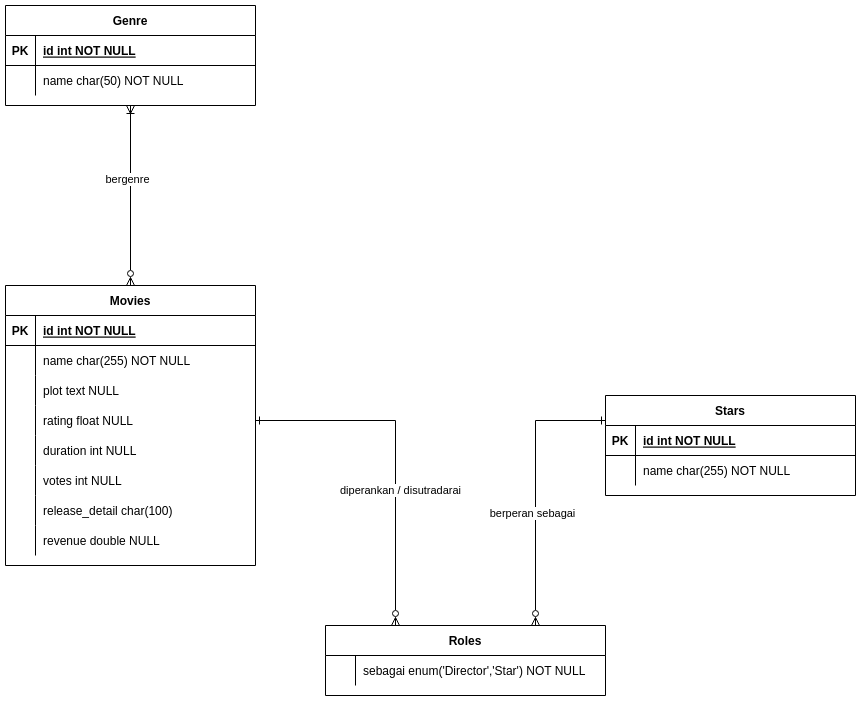

The diagram above was exported from draw.io. Its source (the exported page's mxGraphModel, read from the mxfile embedded in the PNG):
<mxGraphModel dx="1527" dy="861" grid="1" gridSize="10" guides="1" tooltips="1" connect="1" arrows="1" fold="1" page="1" pageScale="1" pageWidth="827" pageHeight="1169" math="0" shadow="0">
  <root>
    <mxCell id="0" />
    <mxCell id="1" parent="0" />
    <mxCell id="2DZAM5xxieCVmb-V1Fp3-1" value="Genre" style="shape=table;startSize=30;container=1;collapsible=1;childLayout=tableLayout;fixedRows=1;rowLines=0;fontStyle=1;align=center;resizeLast=1;" parent="1" vertex="1">
      <mxGeometry x="110" y="220" width="250" height="100" as="geometry" />
    </mxCell>
    <mxCell id="2DZAM5xxieCVmb-V1Fp3-2" value="" style="shape=partialRectangle;collapsible=0;dropTarget=0;pointerEvents=0;fillColor=none;points=[[0,0.5],[1,0.5]];portConstraint=eastwest;top=0;left=0;right=0;bottom=1;" parent="2DZAM5xxieCVmb-V1Fp3-1" vertex="1">
      <mxGeometry y="30" width="250" height="30" as="geometry" />
    </mxCell>
    <mxCell id="2DZAM5xxieCVmb-V1Fp3-3" value="" style="shape=partialRectangle;overflow=hidden;connectable=0;fillColor=none;top=0;left=0;bottom=0;right=0;fontStyle=1;" parent="2DZAM5xxieCVmb-V1Fp3-2" vertex="1">
      <mxGeometry width="30" height="30" as="geometry">
        <mxRectangle width="30" height="30" as="alternateBounds" />
      </mxGeometry>
    </mxCell>
    <mxCell id="2DZAM5xxieCVmb-V1Fp3-4" value="" style="shape=partialRectangle;overflow=hidden;connectable=0;fillColor=none;top=0;left=0;bottom=0;right=0;align=left;spacingLeft=6;fontStyle=5;" parent="2DZAM5xxieCVmb-V1Fp3-2" vertex="1">
      <mxGeometry x="30" width="220" height="30" as="geometry">
        <mxRectangle width="220" height="30" as="alternateBounds" />
      </mxGeometry>
    </mxCell>
    <mxCell id="2DZAM5xxieCVmb-V1Fp3-5" value="" style="shape=partialRectangle;collapsible=0;dropTarget=0;pointerEvents=0;fillColor=none;points=[[0,0.5],[1,0.5]];portConstraint=eastwest;top=0;left=0;right=0;bottom=0;" parent="2DZAM5xxieCVmb-V1Fp3-1" vertex="1">
      <mxGeometry y="60" width="250" height="30" as="geometry" />
    </mxCell>
    <mxCell id="2DZAM5xxieCVmb-V1Fp3-6" value="" style="shape=partialRectangle;overflow=hidden;connectable=0;fillColor=none;top=0;left=0;bottom=0;right=0;" parent="2DZAM5xxieCVmb-V1Fp3-5" vertex="1">
      <mxGeometry width="30" height="30" as="geometry">
        <mxRectangle width="30" height="30" as="alternateBounds" />
      </mxGeometry>
    </mxCell>
    <mxCell id="2DZAM5xxieCVmb-V1Fp3-7" value="name char(50) NOT NULL" style="shape=partialRectangle;overflow=hidden;connectable=0;fillColor=none;top=0;left=0;bottom=0;right=0;align=left;spacingLeft=6;" parent="2DZAM5xxieCVmb-V1Fp3-5" vertex="1">
      <mxGeometry x="30" width="220" height="30" as="geometry">
        <mxRectangle width="220" height="30" as="alternateBounds" />
      </mxGeometry>
    </mxCell>
    <mxCell id="FWlC2um2TDP2_a5JEL4T-15" style="edgeStyle=orthogonalEdgeStyle;rounded=0;orthogonalLoop=1;jettySize=auto;html=1;entryX=0.5;entryY=1;entryDx=0;entryDy=0;endArrow=ERoneToMany;endFill=0;startArrow=ERzeroToMany;startFill=0;" parent="1" source="ogCH7wHXoXdv0bi6vVYe-1" target="2DZAM5xxieCVmb-V1Fp3-1" edge="1">
      <mxGeometry relative="1" as="geometry" />
    </mxCell>
    <mxCell id="djH6fugZfU98TGrFDLas-1" value="bergenre" style="edgeLabel;html=1;align=center;verticalAlign=middle;resizable=0;points=[];" parent="FWlC2um2TDP2_a5JEL4T-15" connectable="0" vertex="1">
      <mxGeometry x="0.1824" y="4" relative="1" as="geometry">
        <mxPoint y="-1" as="offset" />
      </mxGeometry>
    </mxCell>
    <mxCell id="ogCH7wHXoXdv0bi6vVYe-1" value="Movies" style="shape=table;startSize=30;container=1;collapsible=1;childLayout=tableLayout;fixedRows=1;rowLines=0;fontStyle=1;align=center;resizeLast=1;" parent="1" vertex="1">
      <mxGeometry x="110" y="500" width="250" height="280" as="geometry" />
    </mxCell>
    <mxCell id="ogCH7wHXoXdv0bi6vVYe-2" value="" style="shape=partialRectangle;collapsible=0;dropTarget=0;pointerEvents=0;fillColor=none;points=[[0,0.5],[1,0.5]];portConstraint=eastwest;top=0;left=0;right=0;bottom=1;" parent="ogCH7wHXoXdv0bi6vVYe-1" vertex="1">
      <mxGeometry y="30" width="250" height="30" as="geometry" />
    </mxCell>
    <mxCell id="ogCH7wHXoXdv0bi6vVYe-3" value="" style="shape=partialRectangle;overflow=hidden;connectable=0;fillColor=none;top=0;left=0;bottom=0;right=0;fontStyle=1;" parent="ogCH7wHXoXdv0bi6vVYe-2" vertex="1">
      <mxGeometry width="30" height="30" as="geometry">
        <mxRectangle width="30" height="30" as="alternateBounds" />
      </mxGeometry>
    </mxCell>
    <mxCell id="ogCH7wHXoXdv0bi6vVYe-4" value="" style="shape=partialRectangle;overflow=hidden;connectable=0;fillColor=none;top=0;left=0;bottom=0;right=0;align=left;spacingLeft=6;fontStyle=5;" parent="ogCH7wHXoXdv0bi6vVYe-2" vertex="1">
      <mxGeometry x="30" width="220" height="30" as="geometry">
        <mxRectangle width="220" height="30" as="alternateBounds" />
      </mxGeometry>
    </mxCell>
    <mxCell id="ogCH7wHXoXdv0bi6vVYe-5" value="" style="shape=partialRectangle;collapsible=0;dropTarget=0;pointerEvents=0;fillColor=none;points=[[0,0.5],[1,0.5]];portConstraint=eastwest;top=0;left=0;right=0;bottom=0;" parent="ogCH7wHXoXdv0bi6vVYe-1" vertex="1">
      <mxGeometry y="60" width="250" height="30" as="geometry" />
    </mxCell>
    <mxCell id="ogCH7wHXoXdv0bi6vVYe-6" value="" style="shape=partialRectangle;overflow=hidden;connectable=0;fillColor=none;top=0;left=0;bottom=0;right=0;" parent="ogCH7wHXoXdv0bi6vVYe-5" vertex="1">
      <mxGeometry width="30" height="30" as="geometry">
        <mxRectangle width="30" height="30" as="alternateBounds" />
      </mxGeometry>
    </mxCell>
    <mxCell id="ogCH7wHXoXdv0bi6vVYe-7" value="name char(255) NOT NULL" style="shape=partialRectangle;overflow=hidden;connectable=0;fillColor=none;top=0;left=0;bottom=0;right=0;align=left;spacingLeft=6;" parent="ogCH7wHXoXdv0bi6vVYe-5" vertex="1">
      <mxGeometry x="30" width="220" height="30" as="geometry">
        <mxRectangle width="220" height="30" as="alternateBounds" />
      </mxGeometry>
    </mxCell>
    <mxCell id="ogCH7wHXoXdv0bi6vVYe-8" value="" style="shape=partialRectangle;collapsible=0;dropTarget=0;pointerEvents=0;fillColor=none;points=[[0,0.5],[1,0.5]];portConstraint=eastwest;top=0;left=0;right=0;bottom=0;" parent="ogCH7wHXoXdv0bi6vVYe-1" vertex="1">
      <mxGeometry y="90" width="250" height="30" as="geometry" />
    </mxCell>
    <mxCell id="ogCH7wHXoXdv0bi6vVYe-9" value="" style="shape=partialRectangle;overflow=hidden;connectable=0;fillColor=none;top=0;left=0;bottom=0;right=0;" parent="ogCH7wHXoXdv0bi6vVYe-8" vertex="1">
      <mxGeometry width="30" height="30" as="geometry">
        <mxRectangle width="30" height="30" as="alternateBounds" />
      </mxGeometry>
    </mxCell>
    <mxCell id="ogCH7wHXoXdv0bi6vVYe-10" value="plot text NULL" style="shape=partialRectangle;overflow=hidden;connectable=0;fillColor=none;top=0;left=0;bottom=0;right=0;align=left;spacingLeft=6;" parent="ogCH7wHXoXdv0bi6vVYe-8" vertex="1">
      <mxGeometry x="30" width="220" height="30" as="geometry">
        <mxRectangle width="220" height="30" as="alternateBounds" />
      </mxGeometry>
    </mxCell>
    <mxCell id="ogCH7wHXoXdv0bi6vVYe-11" value="" style="shape=partialRectangle;collapsible=0;dropTarget=0;pointerEvents=0;fillColor=none;points=[[0,0.5],[1,0.5]];portConstraint=eastwest;top=0;left=0;right=0;bottom=0;" parent="ogCH7wHXoXdv0bi6vVYe-1" vertex="1">
      <mxGeometry y="120" width="250" height="30" as="geometry" />
    </mxCell>
    <mxCell id="ogCH7wHXoXdv0bi6vVYe-12" value="" style="shape=partialRectangle;overflow=hidden;connectable=0;fillColor=none;top=0;left=0;bottom=0;right=0;" parent="ogCH7wHXoXdv0bi6vVYe-11" vertex="1">
      <mxGeometry width="30" height="30" as="geometry">
        <mxRectangle width="30" height="30" as="alternateBounds" />
      </mxGeometry>
    </mxCell>
    <mxCell id="ogCH7wHXoXdv0bi6vVYe-13" value="rating float NULL" style="shape=partialRectangle;overflow=hidden;connectable=0;fillColor=none;top=0;left=0;bottom=0;right=0;align=left;spacingLeft=6;" parent="ogCH7wHXoXdv0bi6vVYe-11" vertex="1">
      <mxGeometry x="30" width="220" height="30" as="geometry">
        <mxRectangle width="220" height="30" as="alternateBounds" />
      </mxGeometry>
    </mxCell>
    <mxCell id="ogCH7wHXoXdv0bi6vVYe-14" value="" style="shape=partialRectangle;collapsible=0;dropTarget=0;pointerEvents=0;fillColor=none;points=[[0,0.5],[1,0.5]];portConstraint=eastwest;top=0;left=0;right=0;bottom=0;" parent="ogCH7wHXoXdv0bi6vVYe-1" vertex="1">
      <mxGeometry y="150" width="250" height="30" as="geometry" />
    </mxCell>
    <mxCell id="ogCH7wHXoXdv0bi6vVYe-15" value="" style="shape=partialRectangle;overflow=hidden;connectable=0;fillColor=none;top=0;left=0;bottom=0;right=0;" parent="ogCH7wHXoXdv0bi6vVYe-14" vertex="1">
      <mxGeometry width="30" height="30" as="geometry">
        <mxRectangle width="30" height="30" as="alternateBounds" />
      </mxGeometry>
    </mxCell>
    <mxCell id="ogCH7wHXoXdv0bi6vVYe-16" value="duration int NULL" style="shape=partialRectangle;overflow=hidden;connectable=0;fillColor=none;top=0;left=0;bottom=0;right=0;align=left;spacingLeft=6;" parent="ogCH7wHXoXdv0bi6vVYe-14" vertex="1">
      <mxGeometry x="30" width="220" height="30" as="geometry">
        <mxRectangle width="220" height="30" as="alternateBounds" />
      </mxGeometry>
    </mxCell>
    <mxCell id="ogCH7wHXoXdv0bi6vVYe-17" value="" style="shape=partialRectangle;collapsible=0;dropTarget=0;pointerEvents=0;fillColor=none;points=[[0,0.5],[1,0.5]];portConstraint=eastwest;top=0;left=0;right=0;bottom=0;" parent="ogCH7wHXoXdv0bi6vVYe-1" vertex="1">
      <mxGeometry y="180" width="250" height="30" as="geometry" />
    </mxCell>
    <mxCell id="ogCH7wHXoXdv0bi6vVYe-18" value="" style="shape=partialRectangle;overflow=hidden;connectable=0;fillColor=none;top=0;left=0;bottom=0;right=0;" parent="ogCH7wHXoXdv0bi6vVYe-17" vertex="1">
      <mxGeometry width="30" height="30" as="geometry">
        <mxRectangle width="30" height="30" as="alternateBounds" />
      </mxGeometry>
    </mxCell>
    <mxCell id="ogCH7wHXoXdv0bi6vVYe-19" value="votes int NULL" style="shape=partialRectangle;overflow=hidden;connectable=0;fillColor=none;top=0;left=0;bottom=0;right=0;align=left;spacingLeft=6;" parent="ogCH7wHXoXdv0bi6vVYe-17" vertex="1">
      <mxGeometry x="30" width="220" height="30" as="geometry">
        <mxRectangle width="220" height="30" as="alternateBounds" />
      </mxGeometry>
    </mxCell>
    <mxCell id="ogCH7wHXoXdv0bi6vVYe-20" value="" style="shape=partialRectangle;collapsible=0;dropTarget=0;pointerEvents=0;fillColor=none;points=[[0,0.5],[1,0.5]];portConstraint=eastwest;top=0;left=0;right=0;bottom=0;" parent="ogCH7wHXoXdv0bi6vVYe-1" vertex="1">
      <mxGeometry y="210" width="250" height="30" as="geometry" />
    </mxCell>
    <mxCell id="ogCH7wHXoXdv0bi6vVYe-21" value="" style="shape=partialRectangle;overflow=hidden;connectable=0;fillColor=none;top=0;left=0;bottom=0;right=0;" parent="ogCH7wHXoXdv0bi6vVYe-20" vertex="1">
      <mxGeometry width="30" height="30" as="geometry">
        <mxRectangle width="30" height="30" as="alternateBounds" />
      </mxGeometry>
    </mxCell>
    <mxCell id="ogCH7wHXoXdv0bi6vVYe-22" value="release_detail char(100)" style="shape=partialRectangle;overflow=hidden;connectable=0;fillColor=none;top=0;left=0;bottom=0;right=0;align=left;spacingLeft=6;" parent="ogCH7wHXoXdv0bi6vVYe-20" vertex="1">
      <mxGeometry x="30" width="220" height="30" as="geometry">
        <mxRectangle width="220" height="30" as="alternateBounds" />
      </mxGeometry>
    </mxCell>
    <mxCell id="YooUOmJA2Rpjv9c8-AYs-1" value="" style="shape=partialRectangle;collapsible=0;dropTarget=0;pointerEvents=0;fillColor=none;points=[[0,0.5],[1,0.5]];portConstraint=eastwest;top=0;left=0;right=0;bottom=0;" vertex="1" parent="ogCH7wHXoXdv0bi6vVYe-1">
      <mxGeometry y="240" width="250" height="30" as="geometry" />
    </mxCell>
    <mxCell id="YooUOmJA2Rpjv9c8-AYs-2" value="" style="shape=partialRectangle;overflow=hidden;connectable=0;fillColor=none;top=0;left=0;bottom=0;right=0;" vertex="1" parent="YooUOmJA2Rpjv9c8-AYs-1">
      <mxGeometry width="30" height="30" as="geometry">
        <mxRectangle width="30" height="30" as="alternateBounds" />
      </mxGeometry>
    </mxCell>
    <mxCell id="YooUOmJA2Rpjv9c8-AYs-3" value="revenue double NULL" style="shape=partialRectangle;overflow=hidden;connectable=0;fillColor=none;top=0;left=0;bottom=0;right=0;align=left;spacingLeft=6;" vertex="1" parent="YooUOmJA2Rpjv9c8-AYs-1">
      <mxGeometry x="30" width="220" height="30" as="geometry">
        <mxRectangle width="220" height="30" as="alternateBounds" />
      </mxGeometry>
    </mxCell>
    <mxCell id="ogCH7wHXoXdv0bi6vVYe-26" value="Stars" style="shape=table;startSize=30;container=1;collapsible=1;childLayout=tableLayout;fixedRows=1;rowLines=0;fontStyle=1;align=center;resizeLast=1;" parent="1" vertex="1">
      <mxGeometry x="710" y="610" width="250" height="100" as="geometry" />
    </mxCell>
    <mxCell id="ogCH7wHXoXdv0bi6vVYe-27" value="" style="shape=partialRectangle;collapsible=0;dropTarget=0;pointerEvents=0;fillColor=none;points=[[0,0.5],[1,0.5]];portConstraint=eastwest;top=0;left=0;right=0;bottom=1;" parent="ogCH7wHXoXdv0bi6vVYe-26" vertex="1">
      <mxGeometry y="30" width="250" height="30" as="geometry" />
    </mxCell>
    <mxCell id="ogCH7wHXoXdv0bi6vVYe-28" value="" style="shape=partialRectangle;overflow=hidden;connectable=0;fillColor=none;top=0;left=0;bottom=0;right=0;fontStyle=1;" parent="ogCH7wHXoXdv0bi6vVYe-27" vertex="1">
      <mxGeometry width="30" height="30" as="geometry">
        <mxRectangle width="30" height="30" as="alternateBounds" />
      </mxGeometry>
    </mxCell>
    <mxCell id="ogCH7wHXoXdv0bi6vVYe-29" value="" style="shape=partialRectangle;overflow=hidden;connectable=0;fillColor=none;top=0;left=0;bottom=0;right=0;align=left;spacingLeft=6;fontStyle=5;" parent="ogCH7wHXoXdv0bi6vVYe-27" vertex="1">
      <mxGeometry x="30" width="220" height="30" as="geometry">
        <mxRectangle width="220" height="30" as="alternateBounds" />
      </mxGeometry>
    </mxCell>
    <mxCell id="ogCH7wHXoXdv0bi6vVYe-30" value="" style="shape=partialRectangle;collapsible=0;dropTarget=0;pointerEvents=0;fillColor=none;points=[[0,0.5],[1,0.5]];portConstraint=eastwest;top=0;left=0;right=0;bottom=0;" parent="ogCH7wHXoXdv0bi6vVYe-26" vertex="1">
      <mxGeometry y="60" width="250" height="30" as="geometry" />
    </mxCell>
    <mxCell id="ogCH7wHXoXdv0bi6vVYe-31" value="" style="shape=partialRectangle;overflow=hidden;connectable=0;fillColor=none;top=0;left=0;bottom=0;right=0;" parent="ogCH7wHXoXdv0bi6vVYe-30" vertex="1">
      <mxGeometry width="30" height="30" as="geometry">
        <mxRectangle width="30" height="30" as="alternateBounds" />
      </mxGeometry>
    </mxCell>
    <mxCell id="ogCH7wHXoXdv0bi6vVYe-32" value="name char(255) NOT NULL" style="shape=partialRectangle;overflow=hidden;connectable=0;fillColor=none;top=0;left=0;bottom=0;right=0;align=left;spacingLeft=6;" parent="ogCH7wHXoXdv0bi6vVYe-30" vertex="1">
      <mxGeometry x="30" width="220" height="30" as="geometry">
        <mxRectangle width="220" height="30" as="alternateBounds" />
      </mxGeometry>
    </mxCell>
    <mxCell id="FWlC2um2TDP2_a5JEL4T-18" style="edgeStyle=orthogonalEdgeStyle;rounded=0;orthogonalLoop=1;jettySize=auto;html=1;entryX=0;entryY=0.25;entryDx=0;entryDy=0;exitX=0.75;exitY=0;exitDx=0;exitDy=0;endArrow=ERone;endFill=0;startArrow=ERzeroToMany;startFill=0;" parent="1" source="FWlC2um2TDP2_a5JEL4T-1" target="ogCH7wHXoXdv0bi6vVYe-26" edge="1">
      <mxGeometry relative="1" as="geometry" />
    </mxCell>
    <mxCell id="djH6fugZfU98TGrFDLas-4" value="berperan sebagai" style="edgeLabel;html=1;align=center;verticalAlign=middle;resizable=0;points=[];" parent="FWlC2um2TDP2_a5JEL4T-18" connectable="0" vertex="1">
      <mxGeometry x="-0.1833" y="4" relative="1" as="geometry">
        <mxPoint y="-1" as="offset" />
      </mxGeometry>
    </mxCell>
    <mxCell id="FWlC2um2TDP2_a5JEL4T-1" value="Roles" style="shape=table;startSize=30;container=1;collapsible=1;childLayout=tableLayout;fixedRows=1;rowLines=0;fontStyle=1;align=center;resizeLast=1;" parent="1" vertex="1">
      <mxGeometry x="430" y="840" width="280" height="70" as="geometry" />
    </mxCell>
    <mxCell id="FWlC2um2TDP2_a5JEL4T-5" value="" style="shape=partialRectangle;collapsible=0;dropTarget=0;pointerEvents=0;fillColor=none;points=[[0,0.5],[1,0.5]];portConstraint=eastwest;top=0;left=0;right=0;bottom=0;" parent="FWlC2um2TDP2_a5JEL4T-1" vertex="1">
      <mxGeometry y="30" width="280" height="30" as="geometry" />
    </mxCell>
    <mxCell id="FWlC2um2TDP2_a5JEL4T-6" value="" style="shape=partialRectangle;overflow=hidden;connectable=0;fillColor=none;top=0;left=0;bottom=0;right=0;" parent="FWlC2um2TDP2_a5JEL4T-5" vertex="1">
      <mxGeometry width="30" height="30" as="geometry">
        <mxRectangle width="30" height="30" as="alternateBounds" />
      </mxGeometry>
    </mxCell>
    <mxCell id="FWlC2um2TDP2_a5JEL4T-7" value="sebagai enum('Director','Star') NOT NULL" style="shape=partialRectangle;overflow=hidden;connectable=0;fillColor=none;top=0;left=0;bottom=0;right=0;align=left;spacingLeft=6;" parent="FWlC2um2TDP2_a5JEL4T-5" vertex="1">
      <mxGeometry x="30" width="250" height="30" as="geometry">
        <mxRectangle width="250" height="30" as="alternateBounds" />
      </mxGeometry>
    </mxCell>
    <mxCell id="FWlC2um2TDP2_a5JEL4T-17" value="" style="edgeStyle=orthogonalEdgeStyle;rounded=0;orthogonalLoop=1;jettySize=auto;html=1;entryX=0.25;entryY=0;entryDx=0;entryDy=0;endArrow=ERzeroToMany;endFill=0;startArrow=ERone;startFill=0;" parent="1" source="ogCH7wHXoXdv0bi6vVYe-11" target="FWlC2um2TDP2_a5JEL4T-1" edge="1">
      <mxGeometry relative="1" as="geometry" />
    </mxCell>
    <mxCell id="djH6fugZfU98TGrFDLas-3" value="diperankan / disutradarai" style="edgeLabel;html=1;align=center;verticalAlign=middle;resizable=0;points=[];" parent="FWlC2um2TDP2_a5JEL4T-17" connectable="0" vertex="1">
      <mxGeometry x="0.2126" y="4" relative="1" as="geometry">
        <mxPoint as="offset" />
      </mxGeometry>
    </mxCell>
    <mxCell id="gGkFzkH2C4wJL99n8WGC-1" value="PK" style="shape=partialRectangle;overflow=hidden;connectable=0;fillColor=none;top=0;left=0;bottom=0;right=0;fontStyle=1;" parent="1" vertex="1">
      <mxGeometry x="110" y="530" width="30" height="30" as="geometry">
        <mxRectangle width="30" height="30" as="alternateBounds" />
      </mxGeometry>
    </mxCell>
    <mxCell id="gGkFzkH2C4wJL99n8WGC-2" value="id int NOT NULL " style="shape=partialRectangle;overflow=hidden;connectable=0;fillColor=none;top=0;left=0;bottom=0;right=0;align=left;spacingLeft=6;fontStyle=5;" parent="1" vertex="1">
      <mxGeometry x="140" y="530" width="220" height="30" as="geometry">
        <mxRectangle width="220" height="30" as="alternateBounds" />
      </mxGeometry>
    </mxCell>
    <mxCell id="gGkFzkH2C4wJL99n8WGC-3" value="PK" style="shape=partialRectangle;overflow=hidden;connectable=0;fillColor=none;top=0;left=0;bottom=0;right=0;fontStyle=1;" parent="1" vertex="1">
      <mxGeometry x="110" y="250" width="30" height="30" as="geometry">
        <mxRectangle width="30" height="30" as="alternateBounds" />
      </mxGeometry>
    </mxCell>
    <mxCell id="gGkFzkH2C4wJL99n8WGC-4" value="id int NOT NULL " style="shape=partialRectangle;overflow=hidden;connectable=0;fillColor=none;top=0;left=0;bottom=0;right=0;align=left;spacingLeft=6;fontStyle=5;" parent="1" vertex="1">
      <mxGeometry x="140" y="250" width="220" height="30" as="geometry">
        <mxRectangle width="220" height="30" as="alternateBounds" />
      </mxGeometry>
    </mxCell>
    <mxCell id="gGkFzkH2C4wJL99n8WGC-5" value="PK" style="shape=partialRectangle;overflow=hidden;connectable=0;fillColor=none;top=0;left=0;bottom=0;right=0;fontStyle=1;" parent="1" vertex="1">
      <mxGeometry x="710" y="640" width="30" height="30" as="geometry">
        <mxRectangle width="30" height="30" as="alternateBounds" />
      </mxGeometry>
    </mxCell>
    <mxCell id="gGkFzkH2C4wJL99n8WGC-6" value="id int NOT NULL " style="shape=partialRectangle;overflow=hidden;connectable=0;fillColor=none;top=0;left=0;bottom=0;right=0;align=left;spacingLeft=6;fontStyle=5;" parent="1" vertex="1">
      <mxGeometry x="740" y="640" width="220" height="30" as="geometry">
        <mxRectangle width="220" height="30" as="alternateBounds" />
      </mxGeometry>
    </mxCell>
  </root>
</mxGraphModel>